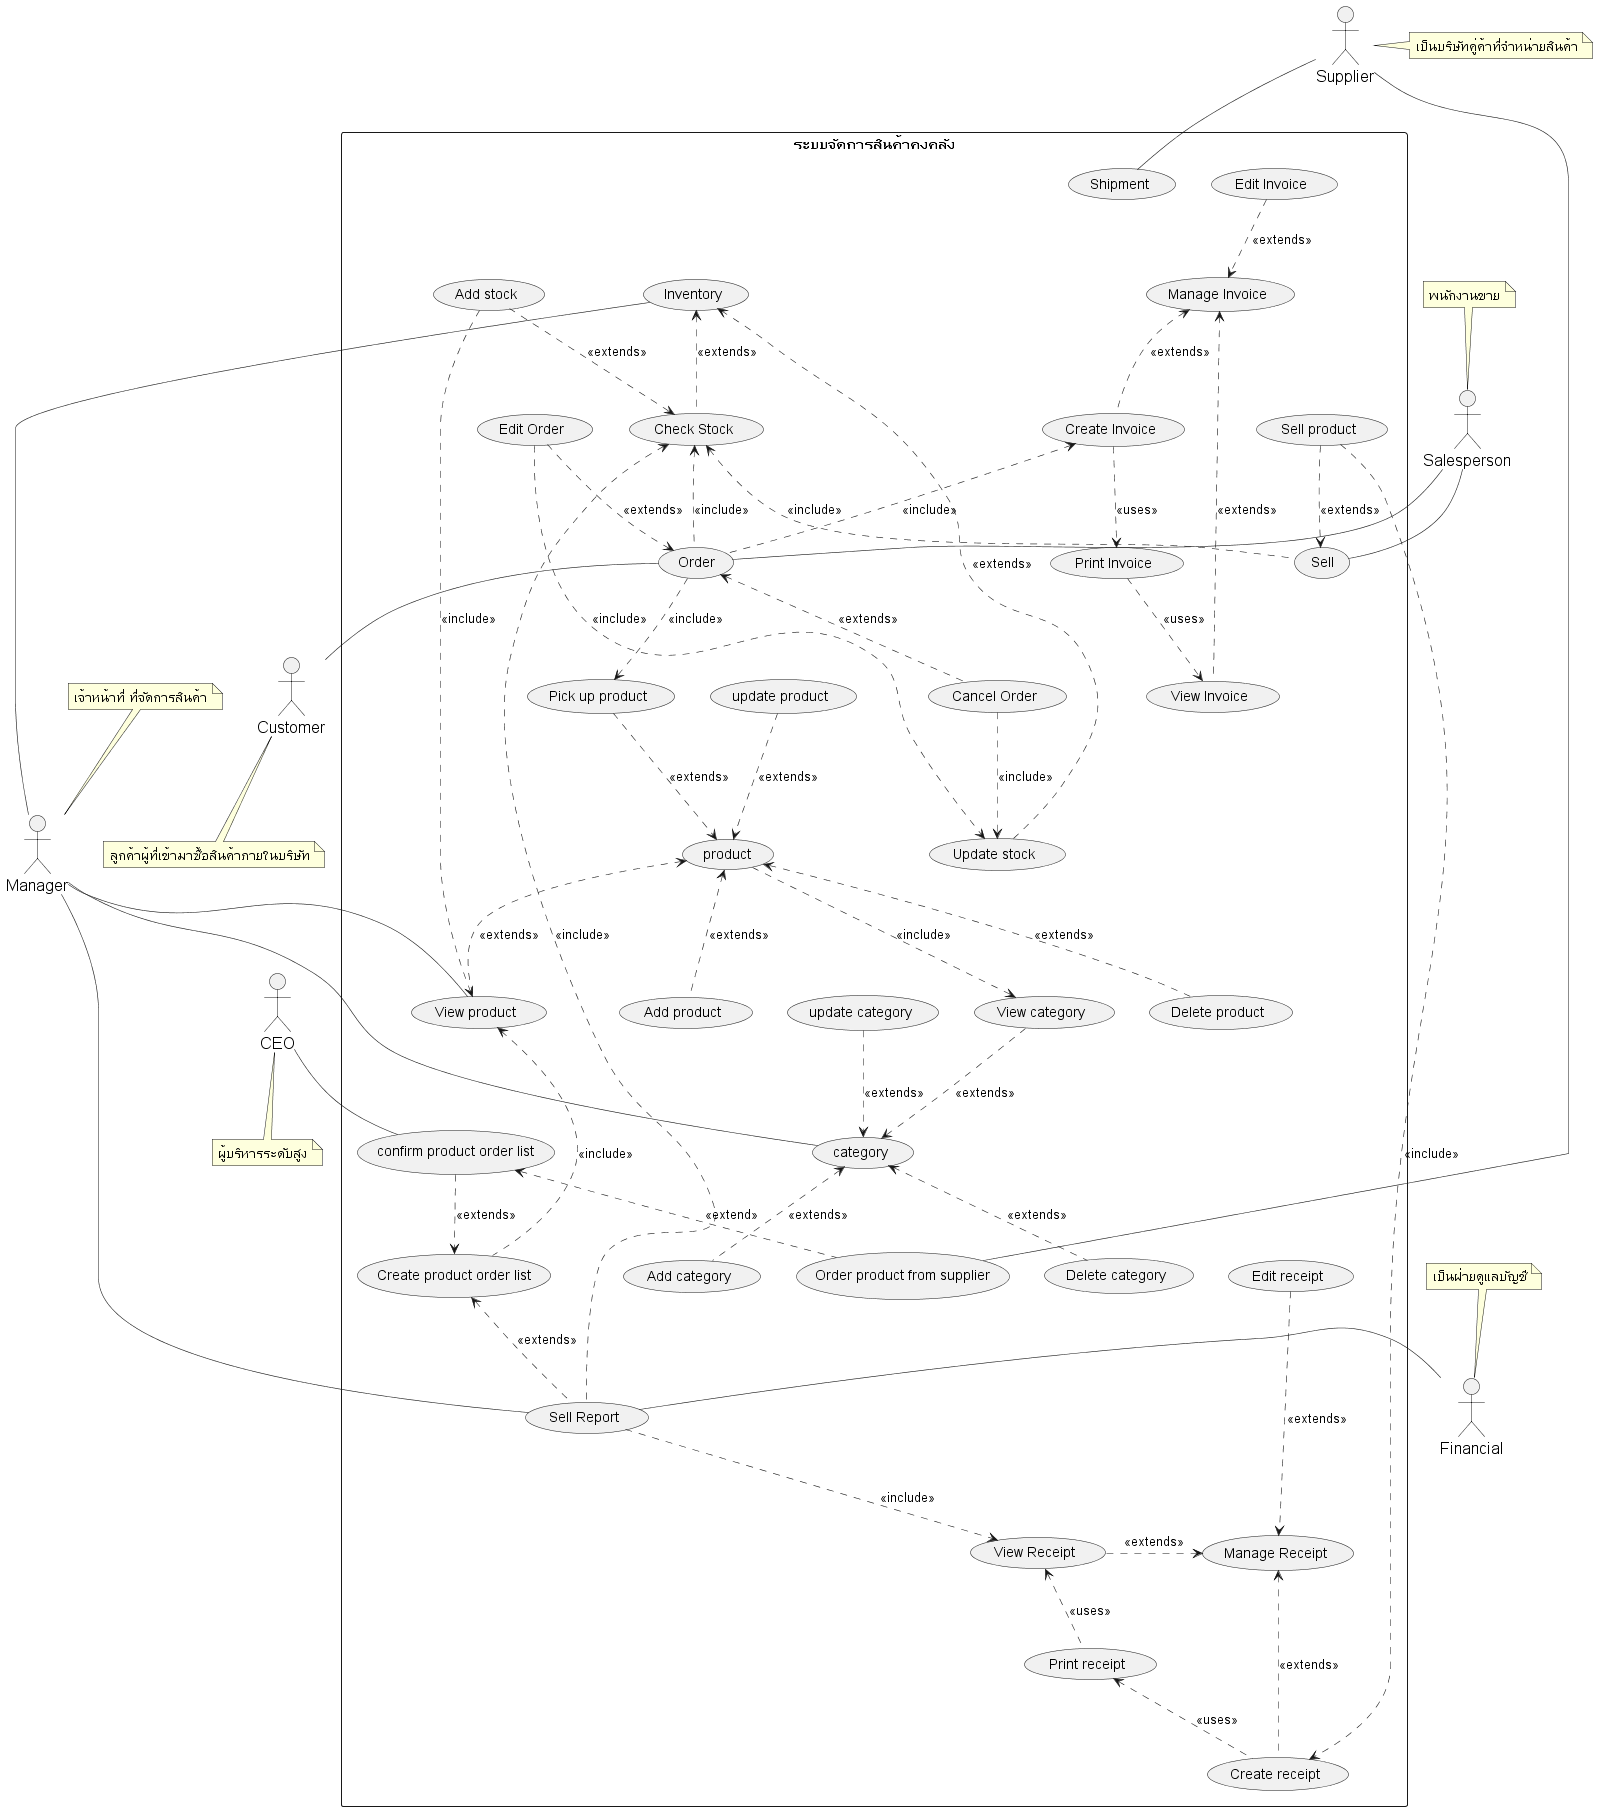

The diagram above was rendered by PlantUML. Its source (embedded in the PNG):
@startuml
'https://plantuml.com/sequence-diagram
'!theme toy
skinparam sequence {
    'ArrowColor DeepSkyBlue
    'ActorBorderColor DeepSkyBlue
    'LifeLineBorderColor blue
    'LifeLineBackgroundColor #A9DCDF

    'ParticipantBorderColor DeepSkyBlue
    'ParticipantBackgroundColor DodgerBlue
    ParticipantFontName Thai
    ParticipantFontSize 16
    'ParticipantFontColor #A9DCDF

    'ActorBackgroundColor black
    ActorFontColor black
    ActorFontSize 16
    ActorFontName Thai
}


'skinparam linetype polyline
'skinparam linetype ortho

skinparam Arrow{
    Thickness .6
}
skinparam Participant{
    FontColor #efefef
    BorderColor #c0c0c0
}
skinparam Sequence{
    ParticipantBorderThickness .5
    LifeLineBorderColor #8a8a8a
}

' =================== Customer ===================
' role - ผู้ที่เข้ามาเพื่อซื้อสินค้าภายในบริษัท
' duty - ทำให้เกิดการซื้อขายสินค้า
actor Customer as actorCustomer
note bottom of actorCustomer : ลูกค้าผู้ที่เข้ามาซื้อสินค้าภายในบริษัท
' =================== Manager ===================
' role - เจ้าหน้าที่ ที่จัดการสินค้า ให้คงคลังสินค้าอยู่เสมอ
' duty - บริหารจัดการ stock สินค้า ทั้งการจำหน่ายออก และการรับสินค้ารวมถึงการ
' ออกใบสั่งของ การเช็คสินค้าและการทำรายงานต่างๆ
actor Manager as actorManager
note top of actorManager : เจ้าหน้าที่ ที่จัดการสินค้า
' =================== Supplier ===================
' role - เป็นบริษัทคู่ค้าที่จำหน่ายสินค้าหรือวัตถุดิบให้กับบริษัท
' duty - ขายและจัดส่งสินค้าตามใบสั่งของ
actor Supplier as actorSupplier
note right of actorSupplier : เป็นบริษัทคู่ค้าที่จำหน่ายสินค้า
' =================== Financial ===================
' role - เป็นฝ่ายดูแลบัญชีและการเงินของบริษัท
' duty - รับข้อมูลการซื้อและขายสินค้า
actor Financial as actorFinancial
note top of actorFinancial : เป็นฝ่ายดูแลบัญชี

actor Salesperson as actorSalesperson
note top of actorSalesperson : พนักงานขาย

actor CEO as actorCEO
note bottom of actorCEO : ผู้บริหารระดับสูง


' =================== Stock System ===================
rectangle "ระบบจัดการสินค้าคงคลัง" as stockSystem {

    ' ================ Selling ================
    ' กระบวนการขายสินค้า
    usecase (Sell) as (usecaseSell)
    '    note bottom of usecaseSell : กระบวนการขายสินค้า

    ' ================ Reporting ================
    '   การทำรายงาน
    usecase (Sell Report) as (usecaseSellReport)

    '    การขายสินค้า
    usecase (Sell product) as (usecaseSellProduct)
    '    การตรวจสอบยอดสินค้า

    '    ออกใบเสร็จ
    usecase (Manage Receipt) as (usecaseReceipt)
    usecase (View Receipt) as (usecaseViewReceipt)
    usecase (Print receipt) as (usecasePrintReceipt)
    usecase (Edit receipt) as (usecaseEditReceipt)
    usecase (Create receipt) as (usecaseCreateReceipt)

    ' ================ Invoice ================
    usecase (Manage Invoice) as (usecaseInvoice)
    usecase (View Invoice) as (usecaseViewInvoice)
    usecase (Create Invoice) as (usecaseCreateInvoice)
    usecase (Edit Invoice) as (usecaseEditInvoice)
    usecase (Print Invoice) as (usecasePrintInvoice)

    ' ================ Ordering ================
    '    การสั่งซื้อสินค้า

    usecase (Order) as (usecaseOrder)
    '    note bottom of usecaseOrder : การสั่งซื้อสินค้า
    usecase (Edit Order) as (usecaseEditOrder)
    usecase (Cancel Order) as (usecaseDeleteOrder)

    usecase (Order product from supplier) as (usecaseOrderProductFromSupplier)
    usecase (Create product order list) as (usecaseCreateProductOrderList)
    usecase (confirm product order list) as (usecaseConfirmOrderList)

    ' ================ Stock ================
    usecase (Inventory) as (usecaseInventory)
    usecase (Check Stock) as (usecaseCheckStock)
    usecase (Add stock) as (usecaseAddStock)
    usecase (Update stock) as (usecaseUpdateStock)

    ' ================ Product ================
    usecase (product) as (usecaseProduct)
    usecase (View product) as (usecaseViewProduct)
    usecase (Add product) as (usecaseAddProduct)
    usecase (update product) as (usecaseUpdateProduct)
    usecase (Delete product) as (usecaseDeleteProduct)
    usecase (Pick up product) as (usecasePickUpProduct)

    ' ================ Category ================
    usecase (category) as (usecaseCategory)
    usecase (View category) as (usecaseViewCategory)
    usecase (Add category) as (usecaseAddCategory)
    usecase (update category) as (usecaseUpdateCategory)
    usecase (Delete category) as (usecaseDeleteCategory)


    ' ================ Shipment ================
    usecase (Shipment) as (usecaseShipment)


    '===========================================================
    ' ===                  Associate Flow                    ===
    '===========================================================


    ' ================ Product ================
    actorManager -- (usecaseViewProduct)
    (usecaseProduct) <.. (usecaseAddProduct)  : <<extends>>
    (usecaseUpdateProduct) ..> (usecaseProduct) : <<extends>>
    (usecaseProduct) <.. (usecaseDeleteProduct)  : <<extends>>
    (usecasePickUpProduct) ..> (usecaseProduct) : <<extends>>
    (usecaseProduct) <.. (usecaseViewProduct) : <<extends>>

    (usecaseProduct) ..> (usecaseViewCategory) : <<include>>


    ' ================ Category ================
    actorManager -- (usecaseCategory)
    (usecaseCategory) <.. (usecaseAddCategory)  : <<extends>>
    (usecaseUpdateCategory) ..> (usecaseCategory) : <<extends>>
    (usecaseCategory) <.. (usecaseDeleteCategory)  : <<extends>>
    (usecaseViewCategory)  ..> (usecaseCategory) : <<extends>>


    ' ================ Stock ================
    actorSupplier -down- (usecaseShipment)
    (usecaseInventory) - actorManager

    (usecaseAddStock) ..> (usecaseCheckStock) : <<extends>>
    (usecaseAddStock) ..> (usecaseViewProduct) : <<include>>
    (usecaseUpdateStock) ..> (usecaseInventory) : <<extends>>
    (usecaseInventory) <.. (usecaseCheckStock) : <<extends>>

    ' ================ Sell ================
    (usecaseSellProduct) ..> (usecaseSell) : <<extends>>
    (usecaseCheckStock) <.. (usecaseSell)    : <<include>>

    (usecaseSellProduct)  ..> (usecaseCreateReceipt) : <<include>>

    '   ความสัมพันธ์ระหว่าง actor และ usecase ในส่วนของการขาย
    actorSalesperson - (usecaseSell)

    '   การลงรับสินค้า เป็นส่วนหนึ่งของกระบวนการสั่งซื้อสินค้า
    (usecaseOrder) ..> (usecasePickUpProduct) : <<include>>

    '   การปรับปรุงยอดสินค้า เป็นส่วนหนึ่งของกระบวนการสั่งซื้อสินค้า
    (usecaseCheckStock) <.. (usecaseOrder) : <<include>>

    ' ================ Order ================
    (usecaseOrder) <.. (usecaseDeleteOrder) : <<extends>>
    (usecaseEditOrder) ..> (usecaseOrder) : <<extends>>
    (usecaseEditOrder) ..> (usecaseUpdateStock) : <<include>>
    (usecaseDeleteOrder) ..> (usecaseUpdateStock) : <<include>>
    (usecaseCreateInvoice) <.. (usecaseOrder) : <<include>>

    ' ===  ความสัมพันธ์ระหว่าง actor และ usecase ในส่วนของการสั่งซื้อสินค้า ===
    actorSalesperson -- (usecaseOrder)
    (usecaseOrder) -- actorCustomer

    ' ================ Invoice ================
    (usecaseInvoice) <.. (usecaseViewInvoice) : <<extends>>
    (usecaseInvoice)  <..   (usecaseCreateInvoice): <<extends>>
    (usecaseEditInvoice) ..> (usecaseInvoice) : <<extends>>

    (usecaseCreateInvoice) ..> (usecasePrintInvoice) : <<uses>>
    (usecasePrintInvoice) ..> (usecaseViewInvoice) : <<uses>>

    ' ================ Receipt ================
    (usecaseCreateReceipt) .up.> (usecaseReceipt) : <<extends>>
    (usecaseViewReceipt) .> (usecaseReceipt) : <<extends>>
    (usecaseEditReceipt) ...> (usecaseReceipt) : <<extends>>
    (usecaseCreateReceipt) .up.> (usecasePrintReceipt) : <<uses>>
    (usecaseViewReceipt)  <..   (usecasePrintReceipt): <<uses>>


    ' ===  ความสัมพันธ์ระหว่าง actor และ usecase ในส่วนของการสออกรายงาน ===
    actorManager -- (usecaseSellReport)
    actorFinancial -right- (usecaseSellReport)


    ' ================ Reporting ================
    '   การทำรายงาน

    '    (usecaseViewInvoice) <..  (usecaseSellReport)   : <<include>>
    (usecaseSellReport) ..> (usecaseViewReceipt)    : <<include>>
    (usecaseCheckStock)  <.. (usecaseSellReport)  : <<include>>
    (usecaseCreateProductOrderList) <..  (usecaseSellReport)   : <<extends>>

    (usecaseViewProduct) <... (usecaseCreateProductOrderList) : <<include>>
    (usecaseConfirmOrderList) ..> (usecaseCreateProductOrderList) : <<extends>>
    (usecaseConfirmOrderList) <.. (usecaseOrderProductFromSupplier) : <<extend>>
    actorSupplier -- (usecaseOrderProductFromSupplier)



    actorCEO -- (usecaseConfirmOrderList)




}

@enduml